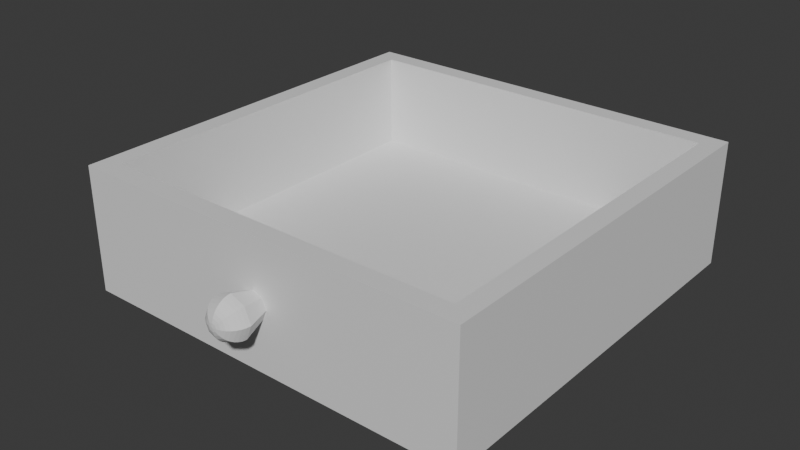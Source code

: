 # Source: draw.blend  (saved by Blender 4.2.66; exported with 4.5.12 LTS)
import bpy
from mathutils import Matrix  # noqa: F401  (used for matrix-valued properties, if any)

bpy.ops.wm.read_factory_settings(use_empty=True)
scene = bpy.context.scene
scene.name = 'Scene'

# ---- materials (node trees are filled in below, after node groups)
mat_material = bpy.data.materials.new('Material')
mat_material.alpha_threshold = 0.0
mat_material.use_transparent_shadow = False
mat_material.roughness = 0.5
mat_material.line_color = (0.0, 0.0, 0.0, 1.0)

# ---- material node trees
mat_material.use_nodes = True; mat_material.node_tree.nodes.clear()
_N = mat_material.node_tree.nodes; _L = mat_material.node_tree.links
n0 = _N.new('ShaderNodeOutputMaterial'); n0.name = 'Material Output'; n0.location = (300, 300)
n1 = _N.new('ShaderNodeBsdfPrincipled'); n1.name = 'Principled BSDF'; n1.location = (10, 300)
n1.inputs[3].default_value = 1.45
_L.new(n1.outputs[0], n0.inputs[0])
n0.is_active_output = True

# ---- world
world_world = bpy.data.worlds.new('World'); scene.world = world_world
world_world.use_nodes = True; world_world.node_tree.nodes.clear()
_N = world_world.node_tree.nodes; _L = world_world.node_tree.links
n0 = _N.new('ShaderNodeOutputWorld'); n0.name = 'World Output'; n0.location = (300, 300)
n1 = _N.new('ShaderNodeBackground'); n1.name = 'Background'; n1.location = (10, 300)
n1.inputs[0].default_value = (0.05088, 0.05088, 0.05088, 1.0)
_L.new(n1.outputs[0], n0.inputs[0])
n0.is_active_output = True
world_world.color = (0.05088, 0.05088, 0.05088)
world_world.sun_shadow_jitter_overblur = 0.0

# ---- meshes
me_cube = bpy.data.meshes.new('Cube')
me_cube.from_pydata([(1.0, 1.0, 1.0), (0.9051, 0.9051, -1.0), (1.0, -1.0, 1.0), (0.9051, -0.9051, -1.0), (-1.0, 1.0, 1.0), (-0.9051, 0.9051, -1.0), (-1.0, -1.0, 1.0), (-0.9051, -0.9051, -1.0), (-0.0741, -1.114, 0.2384), (-0.07268, -1.134, 0.2338), (-0.06846, -1.154, 0.2202), (-0.06162, -1.172, 0.1982), (-0.0524, -1.188, 0.1686), (-0.04117, -1.201, 0.1324), (-0.02836, -1.21, 0.09122), (-0.01446, -1.216, 0.0465), (-0.1048, -1.114, -2.3e-08), (-0.1028, -1.134, -2.012e-08), (-0.09682, -1.154, -1.736e-08), (-0.08714, -1.172, -1.481e-08), (-0.0741, -1.188, -1.258e-08), (-0.05822, -1.201, -1.074e-08), (-0.04011, -1.21, -9.383e-09), (-0.02045, -1.216, -8.544e-09), (-0.0741, -1.114, -0.2384), (-0.07268, -1.134, -0.2338), (-0.06846, -1.154, -0.2202), (-0.06162, -1.172, -0.1982), (-0.0524, -1.188, -0.1686), (-0.04117, -1.201, -0.1324), (-0.02836, -1.21, -0.09122), (-0.01446, -1.216, -0.0465), (1.407e-09, -1.114, -0.3371), (1.407e-09, -1.134, -0.3306), (1.407e-09, -1.154, -0.3114), (1.407e-09, -1.172, -0.2803), (1.407e-09, -1.188, -0.2384), (1.407e-09, -1.201, -0.1873), (1.407e-09, -1.21, -0.129), (1.407e-09, -1.216, -0.06577), (0.0741, -1.114, -0.2384), (0.07268, -1.134, -0.2338), (0.06846, -1.154, -0.2202), (0.06162, -1.172, -0.1982), (0.0524, -1.188, -0.1686), (0.04117, -1.201, -0.1324), (0.02836, -1.21, -0.09122), (0.01446, -1.216, -0.0465), (0.1048, -1.114, -2.3e-08), (0.1028, -1.134, -2.012e-08), (0.09682, -1.154, -1.736e-08), (0.08714, -1.172, -1.481e-08), (0.0741, -1.188, -1.258e-08), (0.05822, -1.201, -1.074e-08), (0.04011, -1.21, -9.383e-09), (0.02045, -1.216, -8.544e-09), (0.0741, -1.114, 0.2384), (0.07268, -1.134, 0.2338), (0.06846, -1.154, 0.2202), (0.06162, -1.172, 0.1982), (0.0524, -1.188, 0.1686), (0.04117, -1.201, 0.1324), (0.02836, -1.21, 0.09122), (0.01446, -1.216, 0.0465), (1.407e-09, -1.218, -8.261e-09), (1.407e-09, -1.114, 0.3371), (1.407e-09, -1.134, 0.3306), (1.407e-09, -1.154, 0.3114), (1.407e-09, -1.172, 0.2803), (1.407e-09, -1.188, 0.2384), (1.407e-09, -1.201, 0.1873), (1.407e-09, -1.21, 0.129), (1.407e-09, -1.216, 0.06577), (-0.04645, -0.9943, 0.1494), (-0.06569, -0.9943, -2.336e-08), (-0.04645, -0.9943, -0.1494), (1.295e-09, -0.9943, -0.2113), (0.04645, -0.9943, -0.1494), (0.06569, -0.9943, -2.336e-08), (0.04645, -0.9943, 0.1494), (1.295e-09, -0.9943, 0.2113), (-1.0, 1.0, -1.0), (-1.0, -1.0, -1.0), (1.0, 1.0, -1.0), (1.0, -1.0, -1.0), (-0.9051, 0.9051, 0.5199), (-0.9051, -0.9051, 0.5199), (0.9051, 0.9051, 0.5199), (0.9051, -0.9051, 0.5199)], [], [(0, 4, 6, 2), (84, 2, 6, 82), (82, 6, 4, 81), (3, 7, 86, 88), (83, 0, 2, 84), (81, 4, 0, 83), (64, 72, 15), (66, 65, 8, 9), (67, 66, 9, 10), (68, 67, 10, 11), (69, 68, 11, 12), (70, 69, 12, 13), (71, 70, 13, 14), (72, 71, 14, 15), (15, 14, 22, 23), (64, 15, 23), (9, 8, 16, 17), (10, 9, 17, 18), (11, 10, 18, 19), (12, 11, 19, 20), (13, 12, 20, 21), (14, 13, 21, 22), (19, 18, 26, 27), (20, 19, 27, 28), (21, 20, 28, 29), (22, 21, 29, 30), (23, 22, 30, 31), (64, 23, 31), (17, 16, 24, 25), (18, 17, 25, 26), (31, 30, 38, 39), (64, 31, 39), (25, 24, 32, 33), (26, 25, 33, 34), (27, 26, 34, 35), (28, 27, 35, 36), (29, 28, 36, 37), (30, 29, 37, 38), (36, 35, 43, 44), (37, 36, 44, 45), (38, 37, 45, 46), (39, 38, 46, 47), (64, 39, 47), (33, 32, 40, 41), (34, 33, 41, 42), (35, 34, 42, 43), (64, 47, 55), (41, 40, 48, 49), (42, 41, 49, 50), (43, 42, 50, 51), (44, 43, 51, 52), (45, 44, 52, 53), (46, 45, 53, 54), (47, 46, 54, 55), (52, 51, 59, 60), (53, 52, 60, 61), (54, 53, 61, 62), (55, 54, 62, 63), (64, 55, 63), (49, 48, 56, 57), (50, 49, 57, 58), (51, 50, 58, 59), (64, 63, 72), (57, 56, 65, 66), (58, 57, 66, 67), (59, 58, 67, 68), (60, 59, 68, 69), (61, 60, 69, 70), (62, 61, 70, 71), (63, 62, 71, 72), (65, 56, 79, 80), (48, 40, 77, 78), (24, 16, 74, 75), (32, 24, 75, 76), (40, 32, 76, 77), (56, 48, 78, 79), (8, 65, 80, 73), (16, 8, 73, 74), (5, 7, 82, 81), (1, 5, 81, 83), (7, 3, 84, 82), (3, 1, 83, 84), (85, 87, 88, 86), (7, 5, 85, 86), (1, 3, 88, 87), (5, 1, 87, 85)])
_uv = me_cube.uv_layers.new(name='UVMap')
_uv.uv.foreach_set('vector', [0.625, 0.5, 0.875, 0.5, 0.875, 0.75, 0.625, 0.75, 0.375, 0.75, 0.625, 0.75, 0.625, 1.0, 0.375, 1.0, 0.375, 0.0, 0.625, 0.0, 0.625, 0.25, 0.375, 0.25, 0.3631, 0.7381, 0.1369, 0.7381, 0.1369, 0.7381, 0.3631, 0.7381, 0.375, 0.5, 0.625, 0.5, 0.625, 0.75, 0.375, 0.75, 0.375, 0.25, 0.625, 0.25, 0.625, 0.5, 0.375, 0.5, 0.6875, 0.0, 0.75, 0.0625, 0.625, 0.0625, 0.75, 0.4375, 0.75, 0.5, 0.625, 0.5, 0.625, 0.4375, 0.75, 0.375, 0.75, 0.4375, 0.625, 0.4375, 0.625, 0.375, 0.75, 0.3125, 0.75, 0.375, 0.625, 0.375, 0.625, 0.3125, 0.75, 0.25, 0.75, 0.3125, 0.625, 0.3125, 0.625, 0.25, 0.75, 0.1875, 0.75, 0.25, 0.625, 0.25, 0.625, 0.1875, 0.75, 0.125, 0.75, 0.1875, 0.625, 0.1875, 0.625, 0.125, 0.75, 0.0625, 0.75, 0.125, 0.625, 0.125, 0.625, 0.0625, 0.625, 0.0625, 0.625, 0.125, 0.5, 0.125, 0.5, 0.0625, 0.5625, 0.0, 0.625, 0.0625, 0.5, 0.0625, 0.625, 0.4375, 0.625, 0.5, 0.5, 0.5, 0.5, 0.4375, 0.625, 0.375, 0.625, 0.4375, 0.5, 0.4375, 0.5, 0.375, 0.625, 0.3125, 0.625, 0.375, 0.5, 0.375, 0.5, 0.3125, 0.625, 0.25, 0.625, 0.3125, 0.5, 0.3125, 0.5, 0.25, 0.625, 0.1875, 0.625, 0.25, 0.5, 0.25, 0.5, 0.1875, 0.625, 0.125, 0.625, 0.1875, 0.5, 0.1875, 0.5, 0.125, 0.5, 0.3125, 0.5, 0.375, 0.375, 0.375, 0.375, 0.3125, 0.5, 0.25, 0.5, 0.3125, 0.375, 0.3125, 0.375, 0.25, 0.5, 0.1875, 0.5, 0.25, 0.375, 0.25, 0.375, 0.1875, 0.5, 0.125, 0.5, 0.1875, 0.375, 0.1875, 0.375, 0.125, 0.5, 0.0625, 0.5, 0.125, 0.375, 0.125, 0.375, 0.0625, 0.4375, 0.0, 0.5, 0.0625, 0.375, 0.0625, 0.5, 0.4375, 0.5, 0.5, 0.375, 0.5, 0.375, 0.4375, 0.5, 0.375, 0.5, 0.4375, 0.375, 0.4375, 0.375, 0.375, 0.375, 0.0625, 0.375, 0.125, 0.25, 0.125, 0.25, 0.0625, 0.3125, 0.0, 0.375, 0.0625, 0.25, 0.0625, 0.375, 0.4375, 0.375, 0.5, 0.25, 0.5, 0.25, 0.4375, 0.375, 0.375, 0.375, 0.4375, 0.25, 0.4375, 0.25, 0.375, 0.375, 0.3125, 0.375, 0.375, 0.25, 0.375, 0.25, 0.3125, 0.375, 0.25, 0.375, 0.3125, 0.25, 0.3125, 0.25, 0.25, 0.375, 0.1875, 0.375, 0.25, 0.25, 0.25, 0.25, 0.1875, 0.375, 0.125, 0.375, 0.1875, 0.25, 0.1875, 0.25, 0.125, 0.25, 0.25, 0.25, 0.3125, 0.125, 0.3125, 0.125, 0.25, 0.25, 0.1875, 0.25, 0.25, 0.125, 0.25, 0.125, 0.1875, 0.25, 0.125, 0.25, 0.1875, 0.125, 0.1875, 0.125, 0.125, 0.25, 0.0625, 0.25, 0.125, 0.125, 0.125, 0.125, 0.0625, 0.1875, 0.0, 0.25, 0.0625, 0.125, 0.0625, 0.25, 0.4375, 0.25, 0.5, 0.125, 0.5, 0.125, 0.4375, 0.25, 0.375, 0.25, 0.4375, 0.125, 0.4375, 0.125, 0.375, 0.25, 0.3125, 0.25, 0.375, 0.125, 0.375, 0.125, 0.3125, 0.0625, 0.0, 0.125, 0.0625, 0.0, 0.0625, 0.125, 0.4375, 0.125, 0.5, 0.0, 0.5, 0.0, 0.4375, 0.125, 0.375, 0.125, 0.4375, 0.0, 0.4375, 0.0, 0.375, 0.125, 0.3125, 0.125, 0.375, 0.0, 0.375, 0.0, 0.3125, 0.125, 0.25, 0.125, 0.3125, 0.0, 0.3125, 0.0, 0.25, 0.125, 0.1875, 0.125, 0.25, 0.0, 0.25, 0.0, 0.1875, 0.125, 0.125, 0.125, 0.1875, 0.0, 0.1875, 0.0, 0.125, 0.125, 0.0625, 0.125, 0.125, 0.0, 0.125, 0.0, 0.0625, 1.0, 0.25, 1.0, 0.3125, 0.875, 0.3125, 0.875, 0.25, 1.0, 0.1875, 1.0, 0.25, 0.875, 0.25, 0.875, 0.1875, 1.0, 0.125, 1.0, 0.1875, 0.875, 0.1875, 0.875, 0.125, 1.0, 0.0625, 1.0, 0.125, 0.875, 0.125, 0.875, 0.0625, 0.9375, 0.0, 1.0, 0.0625, 0.875, 0.0625, 1.0, 0.4375, 1.0, 0.5, 0.875, 0.5, 0.875, 0.4375, 1.0, 0.375, 1.0, 0.4375, 0.875, 0.4375, 0.875, 0.375, 1.0, 0.3125, 1.0, 0.375, 0.875, 0.375, 0.875, 0.3125, 0.8125, 0.0, 0.875, 0.0625, 0.75, 0.0625, 0.875, 0.4375, 0.875, 0.5, 0.75, 0.5, 0.75, 0.4375, 0.875, 0.375, 0.875, 0.4375, 0.75, 0.4375, 0.75, 0.375, 0.875, 0.3125, 0.875, 0.375, 0.75, 0.375, 0.75, 0.3125, 0.875, 0.25, 0.875, 0.3125, 0.75, 0.3125, 0.75, 0.25, 0.875, 0.1875, 0.875, 0.25, 0.75, 0.25, 0.75, 0.1875, 0.875, 0.125, 0.875, 0.1875, 0.75, 0.1875, 0.75, 0.125, 0.875, 0.0625, 0.875, 0.125, 0.75, 0.125, 0.75, 0.0625, 0.75, 0.5, 0.875, 0.5, 0.875, 0.5, 0.75, 0.5, 0.0, 0.5, 0.125, 0.5, 0.125, 0.5, 0.0, 0.5, 0.375, 0.5, 0.5, 0.5, 0.5, 0.5, 0.375, 0.5, 0.25, 0.5, 0.375, 0.5, 0.375, 0.5, 0.25, 0.5, 0.125, 0.5, 0.25, 0.5, 0.25, 0.5, 0.125, 0.5, 0.875, 0.5, 1.0, 0.5, 1.0, 0.5, 0.875, 0.5, 0.625, 0.5, 0.75, 0.5, 0.75, 0.5, 0.625, 0.5, 0.5, 0.5, 0.625, 0.5, 0.625, 0.5, 0.5, 0.5, 0.1369, 0.5119, 0.1369, 0.7381, 0.125, 0.75, 0.125, 0.5, 0.3631, 0.5119, 0.1369, 0.5119, 0.125, 0.5, 0.375, 0.5, 0.1369, 0.7381, 0.3631, 0.7381, 0.375, 0.75, 0.125, 0.75, 0.3631, 0.7381, 0.3631, 0.5119, 0.375, 0.5, 0.375, 0.75, 0.1369, 0.5119, 0.3631, 0.5119, 0.3631, 0.7381, 0.1369, 0.7381, 0.1369, 0.7381, 0.1369, 0.5119, 0.1369, 0.5119, 0.1369, 0.7381, 0.3631, 0.5119, 0.3631, 0.7381, 0.3631, 0.7381, 0.3631, 0.5119, 0.1369, 0.5119, 0.3631, 0.5119, 0.3631, 0.5119, 0.1369, 0.5119])
me_cube.materials.append(mat_material)
me_cube.use_mirror_vertex_groups = False
me_cube.update()

# ---- objects
ob_cube = bpy.data.objects.new('Cube', me_cube)

# ---- transforms, parenting, visibility, modifiers, constraints
ob_cube.location = (0.0, 0.0, 0.0)
ob_cube.scale = (1.0, 1.0, -0.3109)
ob_cube.lock_rotations_4d = False
ob_cube.empty_display_type = 'ARROWS'
ob_cube.lineart.crease_threshold = 0.0

# ---- collection membership
scene.collection.objects.link(ob_cube)

# ---- scene / render settings (as saved in the file)
scene.frame_start = 1; scene.frame_end = 250; scene.frame_set(1)
scene.render.engine = 'BLENDER_EEVEE_NEXT'
bpy.context.view_layer.update()

# ---- added for rendering (the .blend has no active camera and no usable light): camera, sun
cam_auto = bpy.data.cameras.new('AutoCamera')
cam_auto.lens = 50.0
cam_auto.sensor_width = 36.0
cam_auto.clip_end = 1000.0
ob_auto_camera = bpy.data.objects.new('AutoCamera', cam_auto)
scene.collection.objects.link(ob_auto_camera)
ob_auto_camera.location = (2.82276, -3.49652, 2.25821)
ob_auto_camera.rotation_euler = (1.09748, -7.21219e-08, 0.694738)
scene.camera = ob_auto_camera
light_auto_sun = bpy.data.lights.new('AutoSun', 'SUN')
light_auto_sun.energy = 3.0
light_auto_sun.angle = 0.0523599
ob_auto_sun = bpy.data.objects.new('AutoSun', light_auto_sun)
scene.collection.objects.link(ob_auto_sun)
ob_auto_sun.rotation_euler = (0.872665, 0.174533, 0.523599)
bpy.context.view_layer.update()
